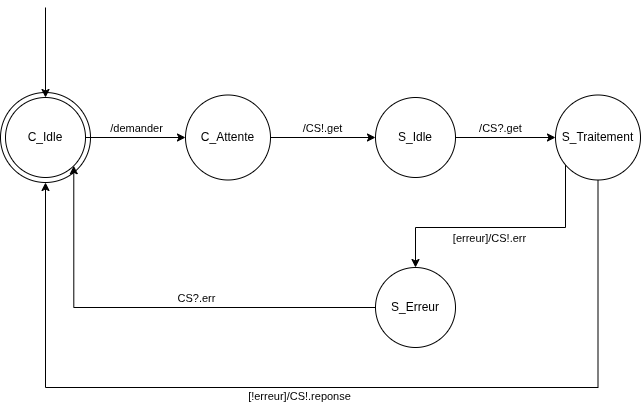

The diagram above was exported from draw.io. Its source (the exported page's mxGraphModel, read from the mxfile embedded in the PNG):
<mxGraphModel dx="1554" dy="1118" grid="1" gridSize="10" guides="1" tooltips="1" connect="1" arrows="1" fold="1" page="1" pageScale="1" pageWidth="827" pageHeight="1169" math="0" shadow="0">
  <root>
    <mxCell id="0" />
    <mxCell id="1" parent="0" />
    <mxCell id="wj1F6WpZEQvBWizSrpfF-21" value="" style="ellipse;whiteSpace=wrap;html=1;aspect=fixed;" parent="1" vertex="1">
      <mxGeometry x="105" y="265" width="90" height="90" as="geometry" />
    </mxCell>
    <mxCell id="wj1F6WpZEQvBWizSrpfF-7" style="edgeStyle=orthogonalEdgeStyle;rounded=0;orthogonalLoop=1;jettySize=auto;html=1;" parent="1" source="wj1F6WpZEQvBWizSrpfF-1" target="wj1F6WpZEQvBWizSrpfF-2" edge="1">
      <mxGeometry relative="1" as="geometry" />
    </mxCell>
    <mxCell id="wj1F6WpZEQvBWizSrpfF-8" value="/demander" style="edgeLabel;html=1;align=center;verticalAlign=middle;resizable=0;points=[];" parent="wj1F6WpZEQvBWizSrpfF-7" vertex="1" connectable="0">
      <mxGeometry x="-0.244" y="1" relative="1" as="geometry">
        <mxPoint x="12" y="-9" as="offset" />
      </mxGeometry>
    </mxCell>
    <mxCell id="wj1F6WpZEQvBWizSrpfF-1" value="C_Idle" style="ellipse;whiteSpace=wrap;html=1;aspect=fixed;" parent="1" vertex="1">
      <mxGeometry x="110" y="270" width="80" height="80" as="geometry" />
    </mxCell>
    <mxCell id="wj1F6WpZEQvBWizSrpfF-9" style="edgeStyle=orthogonalEdgeStyle;rounded=0;orthogonalLoop=1;jettySize=auto;html=1;" parent="1" source="wj1F6WpZEQvBWizSrpfF-2" target="wj1F6WpZEQvBWizSrpfF-3" edge="1">
      <mxGeometry relative="1" as="geometry" />
    </mxCell>
    <mxCell id="wj1F6WpZEQvBWizSrpfF-10" value="/CS!.get" style="edgeLabel;html=1;align=center;verticalAlign=middle;resizable=0;points=[];" parent="wj1F6WpZEQvBWizSrpfF-9" vertex="1" connectable="0">
      <mxGeometry x="-0.324" y="-2" relative="1" as="geometry">
        <mxPoint x="16" y="-12" as="offset" />
      </mxGeometry>
    </mxCell>
    <mxCell id="wj1F6WpZEQvBWizSrpfF-2" value="C_Attente" style="ellipse;whiteSpace=wrap;html=1;aspect=fixed;" parent="1" vertex="1">
      <mxGeometry x="290" y="267.5" width="85" height="85" as="geometry" />
    </mxCell>
    <mxCell id="wj1F6WpZEQvBWizSrpfF-11" style="edgeStyle=orthogonalEdgeStyle;rounded=0;orthogonalLoop=1;jettySize=auto;html=1;" parent="1" source="wj1F6WpZEQvBWizSrpfF-3" target="wj1F6WpZEQvBWizSrpfF-4" edge="1">
      <mxGeometry relative="1" as="geometry" />
    </mxCell>
    <mxCell id="wj1F6WpZEQvBWizSrpfF-12" value="/CS?.get" style="edgeLabel;html=1;align=center;verticalAlign=middle;resizable=0;points=[];" parent="wj1F6WpZEQvBWizSrpfF-11" vertex="1" connectable="0">
      <mxGeometry x="-0.124" y="-1" relative="1" as="geometry">
        <mxPoint y="-11" as="offset" />
      </mxGeometry>
    </mxCell>
    <mxCell id="wj1F6WpZEQvBWizSrpfF-3" value="S_Idle" style="ellipse;whiteSpace=wrap;html=1;aspect=fixed;" parent="1" vertex="1">
      <mxGeometry x="480" y="270" width="80" height="80" as="geometry" />
    </mxCell>
    <mxCell id="wj1F6WpZEQvBWizSrpfF-13" style="edgeStyle=orthogonalEdgeStyle;rounded=0;orthogonalLoop=1;jettySize=auto;html=1;entryX=0.5;entryY=1;entryDx=0;entryDy=0;" parent="1" source="wj1F6WpZEQvBWizSrpfF-4" target="wj1F6WpZEQvBWizSrpfF-21" edge="1">
      <mxGeometry relative="1" as="geometry">
        <mxPoint x="705" y="440" as="targetPoint" />
        <Array as="points">
          <mxPoint x="703" y="560" />
          <mxPoint x="150" y="560" />
        </Array>
      </mxGeometry>
    </mxCell>
    <mxCell id="wj1F6WpZEQvBWizSrpfF-14" value="[!erreur]/CS!.reponse" style="edgeLabel;html=1;align=center;verticalAlign=middle;resizable=0;points=[];" parent="wj1F6WpZEQvBWizSrpfF-13" vertex="1" connectable="0">
      <mxGeometry x="0.1059" y="-2" relative="1" as="geometry">
        <mxPoint x="27" y="10" as="offset" />
      </mxGeometry>
    </mxCell>
    <mxCell id="wj1F6WpZEQvBWizSrpfF-15" style="edgeStyle=orthogonalEdgeStyle;rounded=0;orthogonalLoop=1;jettySize=auto;html=1;entryX=0.5;entryY=0;entryDx=0;entryDy=0;" parent="1" source="wj1F6WpZEQvBWizSrpfF-4" target="wj1F6WpZEQvBWizSrpfF-6" edge="1">
      <mxGeometry relative="1" as="geometry">
        <Array as="points">
          <mxPoint x="670" y="400" />
          <mxPoint x="520" y="400" />
        </Array>
      </mxGeometry>
    </mxCell>
    <mxCell id="wj1F6WpZEQvBWizSrpfF-16" value="[erreur]/CS!.err" style="edgeLabel;html=1;align=center;verticalAlign=middle;resizable=0;points=[];" parent="wj1F6WpZEQvBWizSrpfF-15" vertex="1" connectable="0">
      <mxGeometry x="0.1375" y="1" relative="1" as="geometry">
        <mxPoint x="5" y="9" as="offset" />
      </mxGeometry>
    </mxCell>
    <mxCell id="wj1F6WpZEQvBWizSrpfF-4" value="S_Traitement" style="ellipse;whiteSpace=wrap;html=1;aspect=fixed;" parent="1" vertex="1">
      <mxGeometry x="660" y="267.5" width="85" height="85" as="geometry" />
    </mxCell>
    <mxCell id="wj1F6WpZEQvBWizSrpfF-19" style="edgeStyle=orthogonalEdgeStyle;rounded=0;orthogonalLoop=1;jettySize=auto;html=1;entryX=1;entryY=1;entryDx=0;entryDy=0;" parent="1" source="wj1F6WpZEQvBWizSrpfF-6" target="wj1F6WpZEQvBWizSrpfF-1" edge="1">
      <mxGeometry relative="1" as="geometry" />
    </mxCell>
    <mxCell id="wj1F6WpZEQvBWizSrpfF-20" value="CS?.err" style="edgeLabel;html=1;align=center;verticalAlign=middle;resizable=0;points=[];" parent="wj1F6WpZEQvBWizSrpfF-19" vertex="1" connectable="0">
      <mxGeometry x="-0.1511" y="4" relative="1" as="geometry">
        <mxPoint x="8" y="-14" as="offset" />
      </mxGeometry>
    </mxCell>
    <mxCell id="wj1F6WpZEQvBWizSrpfF-6" value="S_Erreur" style="ellipse;whiteSpace=wrap;html=1;aspect=fixed;" parent="1" vertex="1">
      <mxGeometry x="480" y="440" width="80" height="80" as="geometry" />
    </mxCell>
    <mxCell id="0EhS-0SqespauFGBk20o-1" value="" style="endArrow=classic;html=1;rounded=0;entryX=0.5;entryY=0;entryDx=0;entryDy=0;" edge="1" parent="1" target="wj1F6WpZEQvBWizSrpfF-1">
      <mxGeometry width="50" height="50" relative="1" as="geometry">
        <mxPoint x="150" y="180" as="sourcePoint" />
        <mxPoint x="440" y="550" as="targetPoint" />
      </mxGeometry>
    </mxCell>
  </root>
</mxGraphModel>